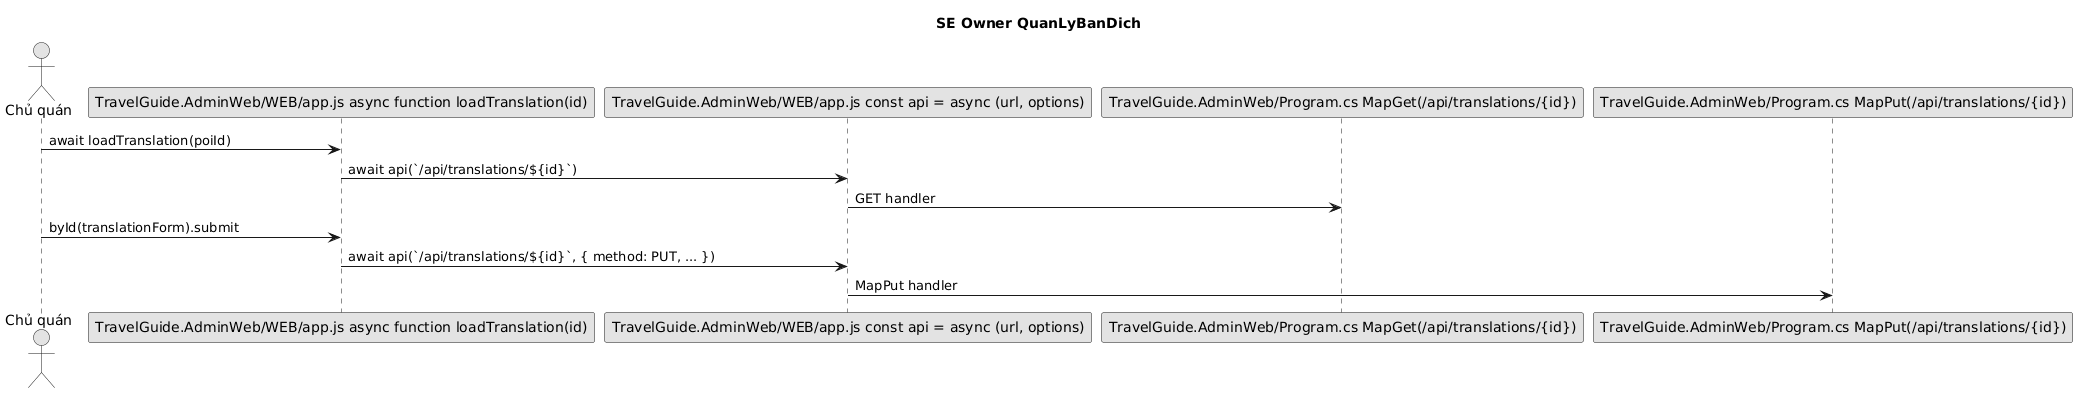

The diagram above was rendered by PlantUML. Its source (embedded in the PNG):
@startuml
title SE Owner QuanLyBanDich
skinparam shadowing false
skinparam monochrome true
actor "Chủ quán" as O
participant "TravelGuide.AdminWeb/WEB/app.js async function loadTranslation(id)" as FE
participant "TravelGuide.AdminWeb/WEB/app.js const api = async (url, options)" as APIJS
participant "TravelGuide.AdminWeb/Program.cs MapGet(/api/translations/{id})" as GET
participant "TravelGuide.AdminWeb/Program.cs MapPut(/api/translations/{id})" as PUT
O -> FE : await loadTranslation(poiId)
FE -> APIJS : await api(`/api/translations/${id}`)
APIJS -> GET : GET handler
O -> FE : byId(translationForm).submit
FE -> APIJS : await api(`/api/translations/${id}`, { method: PUT, ... })
APIJS -> PUT : MapPut handler
@enduml